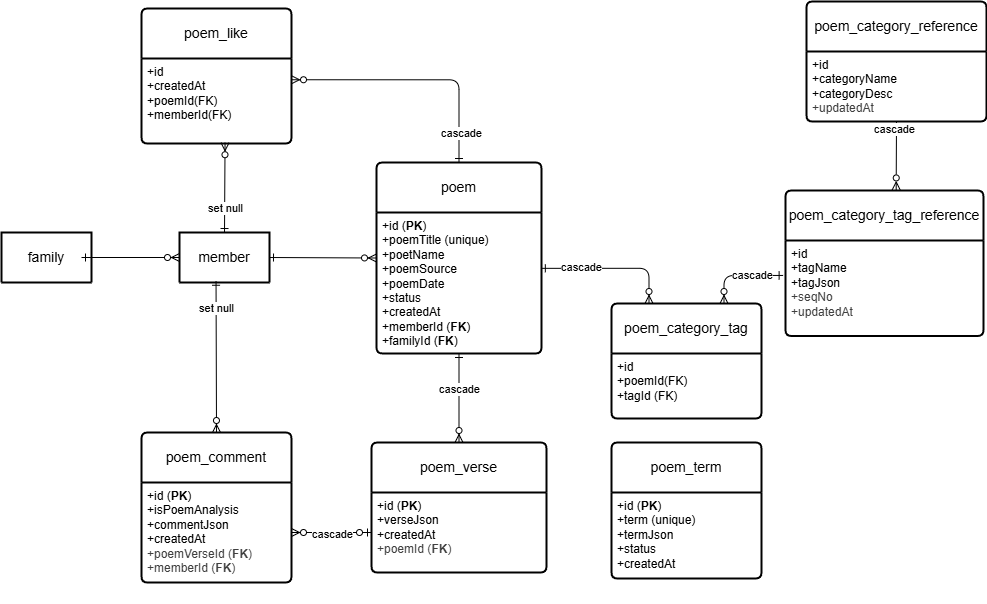

The diagram above was exported from draw.io. Its source (the exported page's mxGraphModel, read from the mxfile embedded in the PNG):
<mxGraphModel dx="270" dy="325" grid="1" gridSize="6" guides="1" tooltips="1" connect="1" arrows="1" fold="1" page="1" pageScale="1" pageWidth="1100" pageHeight="850" math="0" shadow="0">
  <root>
    <mxCell id="0" />
    <mxCell id="1" parent="0" />
    <mxCell id="2" value="poem" style="swimlane;childLayout=stackLayout;horizontal=1;startSize=50;horizontalStack=0;rounded=1;fontSize=14;fontStyle=0;strokeWidth=2;resizeParent=0;resizeLast=1;shadow=0;dashed=0;align=center;arcSize=4;whiteSpace=wrap;html=1;" parent="1" vertex="1">
      <mxGeometry x="475" y="284" width="165" height="191" as="geometry">
        <mxRectangle x="475" y="280" width="150" height="50" as="alternateBounds" />
      </mxGeometry>
    </mxCell>
    <mxCell id="3" value="+id (&lt;b&gt;PK&lt;/b&gt;)&lt;br&gt;&lt;div&gt;+poemTitle (unique)&lt;/div&gt;&lt;div&gt;+poetName&lt;/div&gt;&lt;div&gt;+poemSource&lt;/div&gt;&lt;div&gt;+poemDate&lt;/div&gt;&lt;div&gt;+status&lt;/div&gt;&lt;div&gt;&lt;span style=&quot;color: rgb(0, 0, 0);&quot;&gt;+createdAt&lt;/span&gt;&lt;br style=&quot;color: rgb(63, 63, 63); scrollbar-color: rgb(226, 226, 226) rgb(251, 251, 251);&quot;&gt;&lt;/div&gt;&lt;div&gt;&lt;span style=&quot;color: rgb(0, 0, 0);&quot;&gt;+memberId (&lt;b&gt;FK&lt;/b&gt;)&lt;/span&gt;&lt;/div&gt;&lt;div&gt;&lt;span style=&quot;color: rgb(0, 0, 0);&quot;&gt;+familyId (&lt;b&gt;FK&lt;/b&gt;)&lt;/span&gt;&lt;/div&gt;&lt;div&gt;&lt;span style=&quot;color: rgb(0, 0, 0);&quot;&gt;&lt;br&gt;&lt;/span&gt;&lt;/div&gt;" style="align=left;strokeColor=none;fillColor=none;spacingLeft=4;fontSize=12;verticalAlign=top;resizable=0;rotatable=0;part=1;html=1;" parent="2" vertex="1">
      <mxGeometry y="50" width="165" height="141" as="geometry" />
    </mxCell>
    <mxCell id="4" value="member" style="swimlane;childLayout=stackLayout;horizontal=1;startSize=50;horizontalStack=0;rounded=1;fontSize=14;fontStyle=0;strokeWidth=2;resizeParent=0;resizeLast=1;shadow=0;dashed=0;align=center;arcSize=4;whiteSpace=wrap;html=1;" parent="1" vertex="1" collapsed="1">
      <mxGeometry x="278" y="354" width="90" height="50" as="geometry">
        <mxRectangle x="290" y="280" width="160" height="120" as="alternateBounds" />
      </mxGeometry>
    </mxCell>
    <mxCell id="5" value="+id&lt;br&gt;+status&lt;br&gt;+familyId" style="align=left;strokeColor=none;fillColor=none;spacingLeft=4;fontSize=12;verticalAlign=top;resizable=0;rotatable=0;part=1;html=1;" parent="4" vertex="1">
      <mxGeometry y="50" width="160" height="70" as="geometry" />
    </mxCell>
    <mxCell id="6" value="family" style="swimlane;childLayout=stackLayout;horizontal=1;startSize=50;horizontalStack=0;rounded=1;fontSize=14;fontStyle=0;strokeWidth=2;resizeParent=0;resizeLast=1;shadow=0;dashed=0;align=center;arcSize=4;whiteSpace=wrap;html=1;" parent="1" vertex="1" collapsed="1">
      <mxGeometry x="100" y="354" width="90" height="50" as="geometry">
        <mxRectangle x="150" y="280" width="160" height="120" as="alternateBounds" />
      </mxGeometry>
    </mxCell>
    <mxCell id="7" value="+id&lt;br&gt;+status&lt;br&gt;+name" style="align=left;strokeColor=none;fillColor=none;spacingLeft=4;fontSize=12;verticalAlign=top;resizable=0;rotatable=0;part=1;html=1;" parent="6" vertex="1">
      <mxGeometry y="50" width="160" height="70" as="geometry" />
    </mxCell>
    <mxCell id="9" value="" style="fontSize=12;html=1;endArrow=ERzeroToMany;startArrow=ERone;exitX=1;exitY=0.5;exitDx=0;exitDy=0;entryX=0;entryY=0.5;entryDx=0;entryDy=0;startFill=0;" parent="1" source="4" target="2" edge="1">
      <mxGeometry width="100" height="100" relative="1" as="geometry">
        <mxPoint x="400" y="320" as="sourcePoint" />
        <mxPoint x="500" y="220" as="targetPoint" />
      </mxGeometry>
    </mxCell>
    <mxCell id="10" value="" style="fontSize=12;html=1;endArrow=ERzeroToMany;startArrow=ERone;exitX=1;exitY=0.5;exitDx=0;exitDy=0;entryX=0;entryY=0.5;entryDx=0;entryDy=0;startFill=0;" parent="1" target="4" edge="1">
      <mxGeometry width="100" height="100" relative="1" as="geometry">
        <mxPoint x="180" y="379" as="sourcePoint" />
        <mxPoint x="280" y="304.5" as="targetPoint" />
      </mxGeometry>
    </mxCell>
    <mxCell id="11" value="poem_verse" style="swimlane;childLayout=stackLayout;horizontal=1;startSize=50;horizontalStack=0;rounded=1;fontSize=14;fontStyle=0;strokeWidth=2;resizeParent=0;resizeLast=1;shadow=0;dashed=0;align=center;arcSize=4;whiteSpace=wrap;html=1;" parent="1" vertex="1">
      <mxGeometry x="470" y="564" width="175" height="130" as="geometry">
        <mxRectangle x="470" y="540" width="150" height="50" as="alternateBounds" />
      </mxGeometry>
    </mxCell>
    <mxCell id="12" value="+id (&lt;b&gt;PK&lt;/b&gt;)&lt;br&gt;&lt;div&gt;+verseJson&lt;/div&gt;&lt;div&gt;&lt;span style=&quot;background-color: transparent;&quot;&gt;+createdAt&lt;/span&gt;&lt;/div&gt;&lt;div&gt;&lt;div style=&quot;color: rgb(63, 63, 63); scrollbar-color: rgb(226, 226, 226) rgb(251, 251, 251);&quot;&gt;&lt;span style=&quot;color: rgb(63, 63, 63); scrollbar-color: rgb(226, 226, 226) rgb(251, 251, 251); background-color: transparent;&quot;&gt;+poemId (&lt;b style=&quot;color: rgb(63, 63, 63); scrollbar-color: rgb(226, 226, 226) rgb(251, 251, 251);&quot;&gt;FK&lt;/b&gt;)&lt;/span&gt;&lt;/div&gt;&lt;/div&gt;&lt;div&gt;&lt;span style=&quot;color: rgb(63, 63, 63); scrollbar-color: rgb(226, 226, 226) rgb(251, 251, 251); background-color: transparent;&quot;&gt;&lt;br&gt;&lt;/span&gt;&lt;/div&gt;&lt;div&gt;&lt;span style=&quot;color: rgb(0, 0, 0);&quot;&gt;&lt;br&gt;&lt;/span&gt;&lt;/div&gt;" style="align=left;strokeColor=none;fillColor=none;spacingLeft=4;fontSize=12;verticalAlign=top;resizable=0;rotatable=0;part=1;html=1;" parent="11" vertex="1">
      <mxGeometry y="50" width="175" height="80" as="geometry" />
    </mxCell>
    <mxCell id="13" value="" style="fontSize=12;html=1;endArrow=ERzeroToMany;startArrow=ERone;entryX=0.5;entryY=0;entryDx=0;entryDy=0;exitX=0.5;exitY=1;exitDx=0;exitDy=0;startFill=0;" parent="1" source="2" target="11" edge="1">
      <mxGeometry width="100" height="100" relative="1" as="geometry">
        <mxPoint x="550" y="340" as="sourcePoint" />
        <mxPoint x="550" y="400" as="targetPoint" />
      </mxGeometry>
    </mxCell>
    <mxCell id="28" value="cascade" style="edgeLabel;html=1;align=center;verticalAlign=middle;resizable=0;points=[];" parent="13" vertex="1" connectable="0">
      <mxGeometry x="-0.0337" y="1" relative="1" as="geometry">
        <mxPoint x="-1" y="-8" as="offset" />
      </mxGeometry>
    </mxCell>
    <mxCell id="14" value="poem_comment" style="swimlane;childLayout=stackLayout;horizontal=1;startSize=50;horizontalStack=0;rounded=1;fontSize=14;fontStyle=0;strokeWidth=2;resizeParent=0;resizeLast=1;shadow=0;dashed=0;align=center;arcSize=4;whiteSpace=wrap;html=1;" parent="1" vertex="1">
      <mxGeometry x="240" y="554" width="150" height="150" as="geometry">
        <mxRectangle x="470" y="540" width="150" height="50" as="alternateBounds" />
      </mxGeometry>
    </mxCell>
    <mxCell id="15" value="+id (&lt;b&gt;PK&lt;/b&gt;)&lt;div&gt;&lt;font color=&quot;#000000&quot;&gt;+isPoemAnalysis&lt;br&gt;&lt;/font&gt;&lt;div&gt;+commentJson&lt;/div&gt;&lt;div style=&quot;color: rgb(63, 63, 63); scrollbar-color: rgb(226, 226, 226) rgb(251, 251, 251);&quot;&gt;&lt;span style=&quot;scrollbar-color: rgb(226, 226, 226) rgb(251, 251, 251); color: rgb(0, 0, 0);&quot;&gt;+createdAt&lt;/span&gt;&lt;br style=&quot;scrollbar-color: rgb(226, 226, 226) rgb(251, 251, 251); color: rgb(63, 63, 63);&quot;&gt;&lt;/div&gt;&lt;div style=&quot;color: rgb(63, 63, 63); scrollbar-color: rgb(226, 226, 226) rgb(251, 251, 251);&quot;&gt;&lt;span style=&quot;background-color: transparent; color: rgb(63, 63, 63);&quot;&gt;+poemVerseId (&lt;b&gt;FK&lt;/b&gt;)&lt;/span&gt;&lt;/div&gt;&lt;div style=&quot;color: rgb(63, 63, 63); scrollbar-color: rgb(226, 226, 226) rgb(251, 251, 251);&quot;&gt;&lt;div style=&quot;color: rgb(63, 63, 63); scrollbar-color: rgb(226, 226, 226) rgb(251, 251, 251);&quot;&gt;&lt;span style=&quot;color: rgb(63, 63, 63); scrollbar-color: rgb(226, 226, 226) rgb(251, 251, 251); background-color: transparent;&quot;&gt;+memberId (&lt;b&gt;FK&lt;/b&gt;)&lt;/span&gt;&lt;/div&gt;&lt;div&gt;&lt;span style=&quot;color: rgb(63, 63, 63); scrollbar-color: rgb(226, 226, 226) rgb(251, 251, 251); background-color: transparent;&quot;&gt;&lt;br&gt;&lt;/span&gt;&lt;/div&gt;&lt;/div&gt;&lt;div&gt;&lt;br&gt;&lt;/div&gt;&lt;/div&gt;" style="align=left;strokeColor=none;fillColor=none;spacingLeft=4;fontSize=12;verticalAlign=top;resizable=0;rotatable=0;part=1;html=1;" parent="14" vertex="1">
      <mxGeometry y="50" width="150" height="100" as="geometry" />
    </mxCell>
    <mxCell id="16" value="" style="fontSize=12;html=1;endArrow=ERzeroToMany;startArrow=ERzeroToOne;exitX=0;exitY=0.5;exitDx=0;exitDy=0;" parent="1" source="12" target="15" edge="1">
      <mxGeometry width="100" height="100" relative="1" as="geometry">
        <mxPoint x="420" y="770" as="sourcePoint" />
        <mxPoint x="530" y="700" as="targetPoint" />
      </mxGeometry>
    </mxCell>
    <mxCell id="30" value="cascade" style="edgeLabel;html=1;align=center;verticalAlign=middle;resizable=0;points=[];" parent="16" vertex="1" connectable="0">
      <mxGeometry x="0.1283" y="1" relative="1" as="geometry">
        <mxPoint x="5" as="offset" />
      </mxGeometry>
    </mxCell>
    <mxCell id="17" value="" style="fontSize=12;html=1;endArrow=ERzeroToMany;startArrow=ERone;entryX=0.5;entryY=0;entryDx=0;entryDy=0;exitX=0.406;exitY=0.975;exitDx=0;exitDy=0;exitPerimeter=0;startFill=0;" parent="1" source="4" target="14" edge="1">
      <mxGeometry width="100" height="100" relative="1" as="geometry">
        <mxPoint x="324.5" y="404" as="sourcePoint" />
        <mxPoint x="325.5" y="464" as="targetPoint" />
      </mxGeometry>
    </mxCell>
    <mxCell id="29" value="set null" style="edgeLabel;html=1;align=center;verticalAlign=middle;resizable=0;points=[];" parent="17" vertex="1" connectable="0">
      <mxGeometry x="-0.1372" y="1" relative="1" as="geometry">
        <mxPoint x="-1" y="-38" as="offset" />
      </mxGeometry>
    </mxCell>
    <mxCell id="18" value="poem_category_tag_reference" style="swimlane;childLayout=stackLayout;horizontal=1;startSize=50;horizontalStack=0;rounded=1;fontSize=14;fontStyle=0;strokeWidth=2;resizeParent=0;resizeLast=1;shadow=0;dashed=0;align=center;arcSize=4;whiteSpace=wrap;html=1;" parent="1" vertex="1">
      <mxGeometry x="884" y="312" width="198" height="145.5" as="geometry" />
    </mxCell>
    <mxCell id="19" value="&lt;span style=&quot;color: rgb(0, 0, 0);&quot;&gt;+id&lt;/span&gt;&lt;br style=&quot;color: rgb(63, 63, 63); scrollbar-color: rgb(226, 226, 226) rgb(251, 251, 251);&quot;&gt;&lt;span style=&quot;color: rgb(0, 0, 0);&quot;&gt;+tagName&lt;/span&gt;&lt;br style=&quot;color: rgb(63, 63, 63); scrollbar-color: rgb(226, 226, 226) rgb(251, 251, 251);&quot;&gt;&lt;span style=&quot;color: rgb(0, 0, 0);&quot;&gt;+tagJson&lt;/span&gt;&lt;div style=&quot;color: rgb(63, 63, 63); scrollbar-color: rgb(226, 226, 226) rgb(251, 251, 251);&quot;&gt;&lt;font style=&quot;scrollbar-color: rgb(226, 226, 226) rgb(251, 251, 251);&quot;&gt;+seqNo&lt;br style=&quot;color: rgb(63, 63, 63); scrollbar-color: rgb(226, 226, 226) rgb(251, 251, 251);&quot;&gt;&lt;/font&gt;&lt;div style=&quot;color: rgb(63, 63, 63); scrollbar-color: rgb(226, 226, 226) rgb(251, 251, 251);&quot;&gt;+updatedAt&lt;/div&gt;&lt;/div&gt;" style="align=left;strokeColor=none;fillColor=none;spacingLeft=4;fontSize=12;verticalAlign=top;resizable=0;rotatable=0;part=1;html=1;" parent="18" vertex="1">
      <mxGeometry y="50" width="198" height="95.5" as="geometry" />
    </mxCell>
    <mxCell id="20" value="poem_category_tag" style="swimlane;childLayout=stackLayout;horizontal=1;startSize=50;horizontalStack=0;rounded=1;fontSize=14;fontStyle=0;strokeWidth=2;resizeParent=0;resizeLast=1;shadow=0;dashed=0;align=center;arcSize=4;whiteSpace=wrap;html=1;" parent="1" vertex="1">
      <mxGeometry x="710" y="425" width="150" height="115" as="geometry" />
    </mxCell>
    <mxCell id="21" value="+id&lt;br style=&quot;color: rgb(63, 63, 63); scrollbar-color: rgb(226, 226, 226) rgb(251, 251, 251);&quot;&gt;+poemId(FK)&lt;br style=&quot;color: rgb(63, 63, 63); scrollbar-color: rgb(226, 226, 226) rgb(251, 251, 251);&quot;&gt;+tagId (FK)&lt;div style=&quot;color: rgb(63, 63, 63); scrollbar-color: rgb(226, 226, 226) rgb(251, 251, 251);&quot;&gt;&lt;br style=&quot;color: rgb(63, 63, 63); scrollbar-color: rgb(226, 226, 226) rgb(251, 251, 251);&quot;&gt;&lt;/div&gt;" style="align=left;strokeColor=none;fillColor=none;spacingLeft=4;fontSize=12;verticalAlign=top;resizable=0;rotatable=0;part=1;html=1;" parent="20" vertex="1">
      <mxGeometry y="50" width="150" height="65" as="geometry" />
    </mxCell>
    <mxCell id="22" value="" style="fontSize=12;html=1;endArrow=ERzeroToMany;startArrow=ERone;exitX=-0.012;exitY=0.366;exitDx=0;exitDy=0;startFill=0;edgeStyle=orthogonalEdgeStyle;exitPerimeter=0;entryX=0.75;entryY=0;entryDx=0;entryDy=0;" parent="1" source="19" target="20" edge="1">
      <mxGeometry width="100" height="100" relative="1" as="geometry">
        <mxPoint x="1010" y="500" as="sourcePoint" />
        <mxPoint x="910" y="540" as="targetPoint" />
      </mxGeometry>
    </mxCell>
    <mxCell id="26" value="cascade" style="edgeLabel;html=1;align=center;verticalAlign=middle;resizable=0;points=[];" parent="22" vertex="1" connectable="0">
      <mxGeometry x="-0.2993" relative="1" as="geometry">
        <mxPoint as="offset" />
      </mxGeometry>
    </mxCell>
    <mxCell id="23" value="" style="fontSize=12;html=1;endArrow=ERzeroToMany;startArrow=ERone;startFill=0;exitX=0.999;exitY=0.396;exitDx=0;exitDy=0;exitPerimeter=0;edgeStyle=orthogonalEdgeStyle;entryX=0.25;entryY=0;entryDx=0;entryDy=0;" parent="1" source="3" target="20" edge="1">
      <mxGeometry width="100" height="100" relative="1" as="geometry">
        <mxPoint x="645" y="391" as="sourcePoint" />
        <mxPoint x="750" y="390" as="targetPoint" />
      </mxGeometry>
    </mxCell>
    <mxCell id="27" value="cascade" style="edgeLabel;html=1;align=center;verticalAlign=middle;resizable=0;points=[];" parent="23" vertex="1" connectable="0">
      <mxGeometry x="-0.4446" y="1" relative="1" as="geometry">
        <mxPoint as="offset" />
      </mxGeometry>
    </mxCell>
    <mxCell id="24" value="poem_term" style="swimlane;childLayout=stackLayout;horizontal=1;startSize=50;horizontalStack=0;rounded=1;fontSize=14;fontStyle=0;strokeWidth=2;resizeParent=0;resizeLast=1;shadow=0;dashed=0;align=center;arcSize=4;whiteSpace=wrap;html=1;" parent="1" vertex="1">
      <mxGeometry x="710" y="564" width="150" height="136" as="geometry">
        <mxRectangle x="470" y="540" width="150" height="50" as="alternateBounds" />
      </mxGeometry>
    </mxCell>
    <mxCell id="25" value="+id (&lt;b&gt;PK&lt;/b&gt;)&lt;div&gt;&lt;font color=&quot;#000000&quot;&gt;+term (unique)&lt;br&gt;&lt;/font&gt;&lt;div&gt;+termJson&lt;/div&gt;&lt;div&gt;+status&lt;/div&gt;&lt;div&gt;&lt;span style=&quot;background-color: transparent;&quot;&gt;+createdAt&lt;/span&gt;&lt;/div&gt;&lt;div&gt;&lt;span style=&quot;color: rgb(63, 63, 63); scrollbar-color: rgb(226, 226, 226) rgb(251, 251, 251); background-color: transparent;&quot;&gt;&lt;br&gt;&lt;/span&gt;&lt;/div&gt;&lt;div&gt;&lt;span style=&quot;color: rgb(0, 0, 0);&quot;&gt;&lt;br&gt;&lt;/span&gt;&lt;/div&gt;&lt;/div&gt;" style="align=left;strokeColor=none;fillColor=none;spacingLeft=4;fontSize=12;verticalAlign=top;resizable=0;rotatable=0;part=1;html=1;" parent="24" vertex="1">
      <mxGeometry y="50" width="150" height="86" as="geometry" />
    </mxCell>
    <mxCell id="31" value="poem_like" style="swimlane;childLayout=stackLayout;horizontal=1;startSize=50;horizontalStack=0;rounded=1;fontSize=14;fontStyle=0;strokeWidth=2;resizeParent=0;resizeLast=1;shadow=0;dashed=0;align=center;arcSize=4;whiteSpace=wrap;html=1;" parent="1" vertex="1">
      <mxGeometry x="240" y="130" width="150" height="135" as="geometry" />
    </mxCell>
    <mxCell id="32" value="+id&lt;div&gt;&lt;font color=&quot;#000000&quot;&gt;+createdAt&lt;br style=&quot;scrollbar-color: rgb(226, 226, 226) rgb(251, 251, 251); color: rgb(63, 63, 63);&quot;&gt;&lt;/font&gt;+poemId(FK)&lt;br style=&quot;color: rgb(63, 63, 63); scrollbar-color: rgb(226, 226, 226) rgb(251, 251, 251);&quot;&gt;+memberId(FK)&lt;div style=&quot;color: rgb(63, 63, 63); scrollbar-color: rgb(226, 226, 226) rgb(251, 251, 251);&quot;&gt;&lt;br style=&quot;color: rgb(63, 63, 63); scrollbar-color: rgb(226, 226, 226) rgb(251, 251, 251);&quot;&gt;&lt;/div&gt;&lt;/div&gt;" style="align=left;strokeColor=none;fillColor=none;spacingLeft=4;fontSize=12;verticalAlign=top;resizable=0;rotatable=0;part=1;html=1;" parent="31" vertex="1">
      <mxGeometry y="50" width="150" height="85" as="geometry" />
    </mxCell>
    <mxCell id="36" value="" style="fontSize=12;html=1;endArrow=ERzeroToMany;startArrow=ERone;startFill=0;endFill=0;entryX=1;entryY=0.25;entryDx=0;entryDy=0;exitX=0.5;exitY=0;exitDx=0;exitDy=0;edgeStyle=orthogonalEdgeStyle;" parent="1" source="2" target="32" edge="1">
      <mxGeometry width="100" height="100" relative="1" as="geometry">
        <mxPoint x="650" y="260" as="sourcePoint" />
        <mxPoint x="650" y="130" as="targetPoint" />
      </mxGeometry>
    </mxCell>
    <mxCell id="39" value="cascade" style="edgeLabel;html=1;align=center;verticalAlign=middle;resizable=0;points=[];" parent="36" vertex="1" connectable="0">
      <mxGeometry x="-0.7562" y="-2" relative="1" as="geometry">
        <mxPoint as="offset" />
      </mxGeometry>
    </mxCell>
    <mxCell id="37" value="" style="fontSize=12;html=1;endArrow=ERzeroToMany;startArrow=ERone;exitX=0.5;exitY=0;exitDx=0;exitDy=0;startFill=0;entryX=0.557;entryY=0.991;entryDx=0;entryDy=0;entryPerimeter=0;" parent="1" source="4" target="32" edge="1">
      <mxGeometry width="100" height="100" relative="1" as="geometry">
        <mxPoint x="314.5" y="332.5" as="sourcePoint" />
        <mxPoint x="314.5" y="270" as="targetPoint" />
      </mxGeometry>
    </mxCell>
    <mxCell id="38" value="set null" style="edgeLabel;html=1;align=center;verticalAlign=middle;resizable=0;points=[];" parent="37" vertex="1" connectable="0">
      <mxGeometry x="-0.1372" y="1" relative="1" as="geometry">
        <mxPoint x="1" y="15" as="offset" />
      </mxGeometry>
    </mxCell>
    <mxCell id="40" value="poem_category_reference" style="swimlane;childLayout=stackLayout;horizontal=1;startSize=50;horizontalStack=0;rounded=1;fontSize=14;fontStyle=0;strokeWidth=2;resizeParent=0;resizeLast=1;shadow=0;dashed=0;align=center;arcSize=4;whiteSpace=wrap;html=1;" vertex="1" parent="1">
      <mxGeometry x="905" y="123" width="180" height="120" as="geometry" />
    </mxCell>
    <mxCell id="41" value="&lt;span style=&quot;color: rgb(0, 0, 0);&quot;&gt;+id&lt;/span&gt;&lt;br style=&quot;color: rgb(63, 63, 63); scrollbar-color: rgb(226, 226, 226) rgb(251, 251, 251);&quot;&gt;&lt;span style=&quot;color: rgb(0, 0, 0);&quot;&gt;+categoryName&lt;/span&gt;&lt;br style=&quot;color: rgb(63, 63, 63); scrollbar-color: rgb(226, 226, 226) rgb(251, 251, 251);&quot;&gt;&lt;span style=&quot;color: rgb(0, 0, 0);&quot;&gt;+categoryDesc&lt;/span&gt;&lt;div style=&quot;color: rgb(63, 63, 63); scrollbar-color: rgb(226, 226, 226) rgb(251, 251, 251);&quot;&gt;&lt;div style=&quot;color: rgb(63, 63, 63); scrollbar-color: rgb(226, 226, 226) rgb(251, 251, 251);&quot;&gt;+updatedAt&lt;/div&gt;&lt;/div&gt;" style="align=left;strokeColor=none;fillColor=none;spacingLeft=4;fontSize=12;verticalAlign=top;resizable=0;rotatable=0;part=1;html=1;" vertex="1" parent="40">
      <mxGeometry y="50" width="180" height="70" as="geometry" />
    </mxCell>
    <mxCell id="42" value="" style="fontSize=12;html=1;endArrow=ERzeroToMany;startArrow=ERone;startFill=0;endFill=0;exitX=0.5;exitY=1;exitDx=0;exitDy=0;entryX=0.559;entryY=-0.004;entryDx=0;entryDy=0;entryPerimeter=0;" edge="1" parent="1" source="41" target="18">
      <mxGeometry width="100" height="100" relative="1" as="geometry">
        <mxPoint x="989" y="210" as="sourcePoint" />
        <mxPoint x="993" y="306" as="targetPoint" />
      </mxGeometry>
    </mxCell>
    <mxCell id="43" value="cascade" style="edgeLabel;html=1;align=center;verticalAlign=middle;resizable=0;points=[];" vertex="1" connectable="0" parent="42">
      <mxGeometry x="-0.7562" y="-2" relative="1" as="geometry">
        <mxPoint as="offset" />
      </mxGeometry>
    </mxCell>
  </root>
</mxGraphModel>